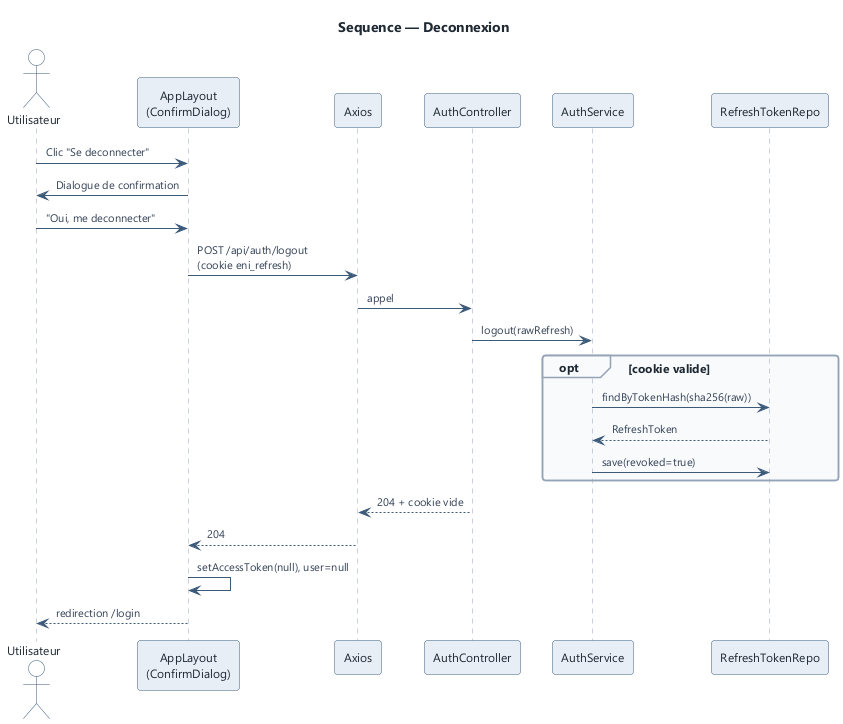

The diagram above was rendered by PlantUML. Its source (embedded in the PNG):
@startuml logout
!include ../_style.iuml
title Sequence — Deconnexion

actor "Utilisateur" as U
participant "AppLayout\n(ConfirmDialog)" as UI
participant "Axios" as AX
participant "AuthController" as CTL
participant "AuthService" as AS
participant "RefreshTokenRepo" as RTR

U -> UI : Clic "Se deconnecter"
UI -> U : Dialogue de confirmation
U -> UI : "Oui, me deconnecter"
UI -> AX : POST /api/auth/logout\n(cookie eni_refresh)
AX -> CTL : appel
CTL -> AS : logout(rawRefresh)
opt cookie valide
  AS -> RTR : findByTokenHash(sha256(raw))
  RTR --> AS : RefreshToken
  AS -> RTR : save(revoked=true)
end
CTL --> AX : 204 + cookie vide
AX --> UI : 204
UI -> UI : setAccessToken(null), user=null
UI --> U : redirection /login

@enduml